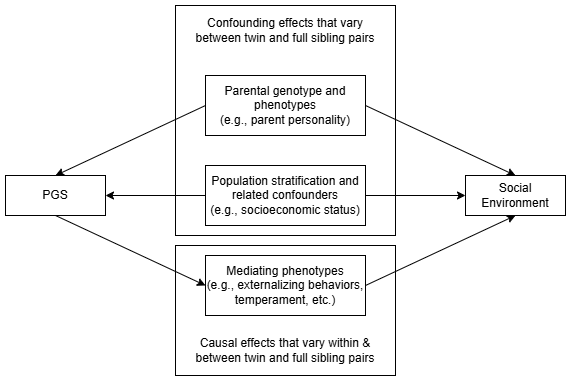

The diagram above was exported from draw.io. Its source (the exported page's mxGraphModel, read from the mxfile embedded in the PNG):
<mxGraphModel dx="1379" dy="909" grid="1" gridSize="10" guides="1" tooltips="1" connect="1" arrows="1" fold="1" page="0" pageScale="1" pageWidth="827" pageHeight="1169" math="0" shadow="0">
  <root>
    <mxCell id="0" />
    <mxCell id="1" parent="0" />
    <mxCell id="ZB_OUyCRkWYS28I0W6cJ-15" value="" style="rounded=0;whiteSpace=wrap;html=1;shadow=0;" vertex="1" parent="1">
      <mxGeometry x="350" y="430" width="220" height="130" as="geometry" />
    </mxCell>
    <mxCell id="ZB_OUyCRkWYS28I0W6cJ-12" value="" style="rounded=0;whiteSpace=wrap;html=1;shadow=0;" vertex="1" parent="1">
      <mxGeometry x="350" y="190" width="220" height="230" as="geometry" />
    </mxCell>
    <mxCell id="ZB_OUyCRkWYS28I0W6cJ-11" style="edgeStyle=none;rounded=0;orthogonalLoop=1;jettySize=auto;html=1;exitX=1;exitY=0.5;exitDx=0;exitDy=0;entryX=0.5;entryY=1;entryDx=0;entryDy=0;" edge="1" parent="1" source="ZB_OUyCRkWYS28I0W6cJ-1" target="ZB_OUyCRkWYS28I0W6cJ-2">
      <mxGeometry relative="1" as="geometry" />
    </mxCell>
    <mxCell id="ZB_OUyCRkWYS28I0W6cJ-1" value="Mediating phenotypes&lt;div&gt;(e.g., externalizing behaviors,&lt;/div&gt;&lt;div&gt;temperament, etc.)&lt;/div&gt;" style="rounded=0;whiteSpace=wrap;html=1;" vertex="1" parent="1">
      <mxGeometry x="380" y="440" width="160" height="60" as="geometry" />
    </mxCell>
    <mxCell id="ZB_OUyCRkWYS28I0W6cJ-2" value="Social Environment" style="rounded=0;whiteSpace=wrap;html=1;" vertex="1" parent="1">
      <mxGeometry x="640" y="360" width="100" height="40" as="geometry" />
    </mxCell>
    <mxCell id="ZB_OUyCRkWYS28I0W6cJ-10" style="edgeStyle=none;rounded=0;orthogonalLoop=1;jettySize=auto;html=1;exitX=0.5;exitY=1;exitDx=0;exitDy=0;entryX=0;entryY=0.5;entryDx=0;entryDy=0;" edge="1" parent="1" source="ZB_OUyCRkWYS28I0W6cJ-3" target="ZB_OUyCRkWYS28I0W6cJ-1">
      <mxGeometry relative="1" as="geometry" />
    </mxCell>
    <mxCell id="ZB_OUyCRkWYS28I0W6cJ-3" value="PGS" style="rounded=0;whiteSpace=wrap;html=1;" vertex="1" parent="1">
      <mxGeometry x="180" y="360" width="100" height="40" as="geometry" />
    </mxCell>
    <mxCell id="ZB_OUyCRkWYS28I0W6cJ-8" style="edgeStyle=none;rounded=0;orthogonalLoop=1;jettySize=auto;html=1;exitX=0;exitY=0.5;exitDx=0;exitDy=0;entryX=1;entryY=0.5;entryDx=0;entryDy=0;" edge="1" parent="1" source="ZB_OUyCRkWYS28I0W6cJ-4" target="ZB_OUyCRkWYS28I0W6cJ-3">
      <mxGeometry relative="1" as="geometry" />
    </mxCell>
    <mxCell id="ZB_OUyCRkWYS28I0W6cJ-9" style="edgeStyle=none;rounded=0;orthogonalLoop=1;jettySize=auto;html=1;exitX=1;exitY=0.5;exitDx=0;exitDy=0;entryX=0;entryY=0.5;entryDx=0;entryDy=0;" edge="1" parent="1" source="ZB_OUyCRkWYS28I0W6cJ-4" target="ZB_OUyCRkWYS28I0W6cJ-2">
      <mxGeometry relative="1" as="geometry" />
    </mxCell>
    <mxCell id="ZB_OUyCRkWYS28I0W6cJ-4" value="Population stratification and related confounders&lt;div&gt;(e.g., socioeconomic status)&lt;/div&gt;" style="rounded=0;whiteSpace=wrap;html=1;" vertex="1" parent="1">
      <mxGeometry x="380" y="350" width="160" height="60" as="geometry" />
    </mxCell>
    <mxCell id="ZB_OUyCRkWYS28I0W6cJ-6" style="rounded=0;orthogonalLoop=1;jettySize=auto;html=1;exitX=0;exitY=0.5;exitDx=0;exitDy=0;entryX=0.5;entryY=0;entryDx=0;entryDy=0;" edge="1" parent="1" source="ZB_OUyCRkWYS28I0W6cJ-5" target="ZB_OUyCRkWYS28I0W6cJ-3">
      <mxGeometry relative="1" as="geometry" />
    </mxCell>
    <mxCell id="ZB_OUyCRkWYS28I0W6cJ-7" style="rounded=0;orthogonalLoop=1;jettySize=auto;html=1;exitX=1;exitY=0.5;exitDx=0;exitDy=0;entryX=0.5;entryY=0;entryDx=0;entryDy=0;" edge="1" parent="1" source="ZB_OUyCRkWYS28I0W6cJ-5" target="ZB_OUyCRkWYS28I0W6cJ-2">
      <mxGeometry relative="1" as="geometry" />
    </mxCell>
    <mxCell id="ZB_OUyCRkWYS28I0W6cJ-5" value="Parental genotype and phenotypes&lt;div&gt;(e.g., parent personality&lt;span style=&quot;background-color: transparent; color: light-dark(rgb(0, 0, 0), rgb(255, 255, 255));&quot;&gt;)&lt;/span&gt;&lt;/div&gt;" style="rounded=0;whiteSpace=wrap;html=1;" vertex="1" parent="1">
      <mxGeometry x="380" y="260" width="160" height="60" as="geometry" />
    </mxCell>
    <mxCell id="ZB_OUyCRkWYS28I0W6cJ-13" value="Confounding effects that vary between twin and full sibling pairs" style="text;html=1;align=center;verticalAlign=middle;whiteSpace=wrap;rounded=0;" vertex="1" parent="1">
      <mxGeometry x="360" y="200" width="200" height="30" as="geometry" />
    </mxCell>
    <mxCell id="ZB_OUyCRkWYS28I0W6cJ-14" value="Causal effects that vary within &amp;amp; between twin and full sibling pairs" style="text;html=1;align=center;verticalAlign=middle;whiteSpace=wrap;rounded=0;" vertex="1" parent="1">
      <mxGeometry x="360" y="520" width="200" height="30" as="geometry" />
    </mxCell>
  </root>
</mxGraphModel>